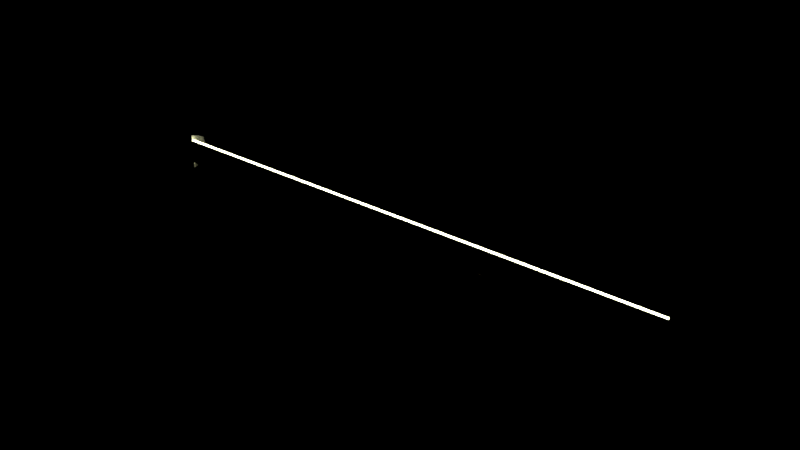 # Source: neon_tube_lamp.blend  (saved by Blender 2.79.0; exported with 4.5.12 LTS)
import bpy
from mathutils import Matrix  # noqa: F401  (used for matrix-valued properties, if any)

bpy.ops.wm.read_factory_settings(use_empty=True)
scene = bpy.context.scene
scene.name = 'Scene'

# ---- collections
col_collection_1 = bpy.data.collections.new('Collection 1'); scene.collection.children.link(col_collection_1)

# ---- images (referenced by path relative to the original .blend; pixels are not part of the script)
import os
ASSET_DIR = os.environ.get("B2B_ASSET_DIR", "")  # directory of the original .blend (textures are referenced by path, not embedded)
HERE = os.path.dirname(os.path.abspath(__file__))  # packed textures are extracted next to this script under _unpacked/

def load_image(name, relpath, width, height, colorspace="sRGB"):
    """Load a texture the original file referenced (path relative to the .blend, or extracted next to this script)."""
    p = next((c for c in (os.path.join(HERE, relpath), os.path.join(ASSET_DIR, relpath)) if relpath and os.path.exists(c)), "")
    if p:
        img = bpy.data.images.load(p, check_existing=True)
        img.name = name
    else:  # same state as the original file: an image datablock whose file is absent (Cycles renders it pink)
        img = bpy.data.images.new(name, width, height)
        img.source = "FILE"
        img.filepath = "//" + (relpath or name)
    img.colorspace_settings.name = colorspace
    return img
img_neon_tube_lamp___gloss_png = load_image('neon tube lamp - gloss.png', 'textures/neon tube lamp - gloss.png', 1024, 1024, 'sRGB')

# ---- materials (node trees are filled in below, after node groups)
mat_neon_light = bpy.data.materials.new('neon light')
mat_neon_light.alpha_threshold = 0.0
mat_neon_light.preview_render_type = 'SHADERBALL'
mat_neon_light.roughness = 0.5
mat_stainless_steel___dark = bpy.data.materials.new('Stainless Steel - dark')
mat_stainless_steel___dark.alpha_threshold = 0.0
mat_stainless_steel___dark.diffuse_color = (0.3813, 0.3813, 0.3813, 1.0)
mat_stainless_steel___dark.roughness = 0.5
mat_stainless_steel___dark.line_color = (0.0, 0.0, 0.0, 1.0)

# ---- material node trees
mat_neon_light.use_nodes = True; mat_neon_light.node_tree.nodes.clear()
_N = mat_neon_light.node_tree.nodes; _L = mat_neon_light.node_tree.links
n0 = _N.new('ShaderNodeOutputMaterial'); n0.name = 'Material Output'; n0.location = (324, 303)
n1 = _N.new('ShaderNodeBsdfAnisotropic'); n1.name = 'Glossy BSDF'; n1.location = (-421, 115)
n1.distribution = 'GGX'
n2 = _N.new('ShaderNodeMixShader'); n2.name = 'Mix Shader.001'; n2.location = (-157, 203)
n2.inputs[0].default_value = 0.75
n3 = _N.new('ShaderNodeEmission'); n3.name = 'Emission'; n3.location = (-417, 245)
n3.inputs[1].default_value = 150.0
n4 = _N.new('ShaderNodeRGB'); n4.name = 'RGB'; n4.location = (-707, 252)
n4.outputs[0].default_value = (0.75, 0.75, 0.4225, 1.0)
n5 = _N.new('ShaderNodeMixShader'); n5.name = 'Mix Shader.002'; n5.location = (74, 288)
n6 = _N.new('ShaderNodeBsdfDiffuse'); n6.name = 'Diffuse BSDF'; n6.location = (-422, 429)
n7 = _N.new('ShaderNodeTexImage'); n7.name = 'Image Texture'; n7.location = (166, 108)
n7.width = 359
n7.image = img_neon_tube_lamp___gloss_png
_L.new(n3.outputs[0], n2.inputs[1])
_L.new(n1.outputs[0], n2.inputs[2])
_L.new(n2.outputs[0], n5.inputs[2])
_L.new(n5.outputs[0], n0.inputs[0])
_L.new(n4.outputs[0], n6.inputs[0])
_L.new(n4.outputs[0], n3.inputs[0])
_L.new(n4.outputs[0], n1.inputs[0])
_L.new(n6.outputs[0], n5.inputs[1])
n0.is_active_output = True
mat_stainless_steel___dark.use_nodes = True; mat_stainless_steel___dark.node_tree.nodes.clear()
_N = mat_stainless_steel___dark.node_tree.nodes; _L = mat_stainless_steel___dark.node_tree.links
n0 = _N.new('ShaderNodeRGBToBW'); n0.name = 'RGB to BW'; n0.location = (-33, 237)
n0.width = 93
n1 = _N.new('ShaderNodeMix'); n1.name = 'Mix'; n1.location = (97, 337)
n1.width = 100
n1.data_type = 'RGBA'
n1.inputs[6].default_value = (0.03958, 0.03958, 0.03958, 1.0)
n1.inputs[7].default_value = (0.3824, 0.3824, 0.3824, 1.0)
n2 = _N.new('ShaderNodeTexNoise'); n2.name = 'Noise Texture'; n2.location = (-214, 275)
n2.width = 150
n2.inputs[2].default_value = 30.0
n2.inputs[8].default_value = 2.5
n3 = _N.new('ShaderNodeBsdfAnisotropic'); n3.name = 'Glossy BSDF'; n3.location = (235, 379)
n3.width = 168
n3.distribution = 'GGX'
n3.inputs[1].default_value = 0.3873
n4 = _N.new('ShaderNodeBsdfAnisotropic'); n4.name = 'Glossy BSDF.001'; n4.location = (235, 218)
n4.width = 179
n4.distribution = 'GGX'
n4.inputs[1].default_value = 0.3317
n5 = _N.new('ShaderNodeMixShader'); n5.name = 'Mix Shader'; n5.location = (455, 336)
n5.width = 150
n5.inputs[0].default_value = 0.1
n6 = _N.new('ShaderNodeOutputMaterial'); n6.name = 'Material Output'; n6.location = (638, 330)
n6.width = 153
n7 = _N.new('ShaderNodeMapping'); n7.name = 'Mapping'; n7.location = (-479, 283)
n7.vector_type = 'TEXTURE'
n7.inputs[3].default_value = (1.0, 20.0, 1.0)
n8 = _N.new('ShaderNodeTexCoord'); n8.name = 'Texture Coordinate'; n8.location = (-681, 247)
n8.width = 150
n9 = _N.new('ShaderNodeTexImage'); n9.name = 'Image Texture'; n9.location = (263, 47)
n9.width = 371
n9.image = img_neon_tube_lamp___gloss_png
_L.new(n3.outputs[0], n5.inputs[1])
_L.new(n5.outputs[0], n6.inputs[0])
_L.new(n4.outputs[0], n5.inputs[2])
_L.new(n7.outputs[0], n2.inputs[0])
_L.new(n8.outputs[0], n7.inputs[0])
_L.new(n1.outputs[2], n3.inputs[0])
_L.new(n2.outputs[1], n0.inputs[0])
_L.new(n0.outputs[0], n1.inputs[0])
n6.is_active_output = True

# ---- world
world_world = bpy.data.worlds.new('World'); scene.world = world_world
world_world.color = (0.0, 0.0, 0.0)
world_world.use_sun_shadow = False
world_world.sun_shadow_jitter_overblur = 0.0
world_world.cycles.sampling_method = 'MANUAL'

# ---- meshes
me_cylinder_001 = bpy.data.meshes.new('Cylinder.001')
me_cylinder_001.from_pydata([(-0.25, 0.01, 1.093e-08), (-0.25, 0.007071, -0.007071), (-0.25, -4.371e-10, -0.01), (0.25, -4.371e-10, -0.01), (0.25, 0.007071, -0.007071), (0.25, 1.192e-10, 0.01), (0.25, 0.01, -1.093e-08), (-0.25, 1.192e-10, 0.01), (-0.25, 0.007071, 0.007071), (0.25, 0.007071, 0.007071), (-0.22, 0.01, 3.643e-09), (0.22, 0.01, -3.308e-09), (0.22, 0.007071, -0.007071), (-0.22, 0.007071, -0.007071), (0.22, -4.371e-10, -0.01), (-0.22, -4.371e-10, -0.01), (0.22, 1.192e-10, 0.01), (-0.22, 1.192e-10, 0.01), (0.22, 0.007071, 0.007071), (-0.22, 0.007071, 0.007071), (0.25, 0.0, -1.071e-08), (-0.25, 0.0, 1.108e-08), (0.22, 1.192e-10, 0.0), (-0.22, 1.192e-10, 0.0), (-0.25, 0.015, 1.613e-08), (-0.25, 0.01207, -0.01042), (-0.22, 0.01207, -0.01042), (-0.25, 0.0, -0.01473), (-0.22, 0.0, -0.01473), (0.25, 0.01207, -0.01042), (0.25, 0.015, -1.607e-08), (-0.22, 4.657e-10, 0.01473), (-0.25, 4.657e-10, 0.01473), (-0.25, 0.01207, 0.01042), (-0.22, 0.01207, 0.01042), (-0.22, 0.015, 5.398e-09), (0.25, 0.0, -0.01473), (0.22, 0.0, -0.01473), (0.25, 0.01207, 0.01042), (0.22, 0.01207, 0.01042), (0.22, 0.015, -4.842e-09), (0.22, 4.657e-10, 0.01473), (0.22, 0.01207, -0.01042), (0.25, 4.657e-10, 0.01473), (0.2192, 0.01, -3.271e-09), (0.2192, 0.007071, -0.007071), (0.2192, -4.371e-10, -0.008292), (0.2192, 1.192e-10, 0.008292), (0.2192, 0.007071, 0.007071), (0.2192, 1.192e-10, 0.0), (0.2205, -4.371e-10, -0.01), (0.2205, 1.174e-10, -1.687e-10), (0.2205, 1.192e-10, 0.01), (0.2205, 0.0, -0.01473), (0.2205, 0.01207, 0.01042), (0.2205, 0.015, -5.019e-09), (0.2205, 0.01207, -0.01042), (0.2205, 4.657e-10, 0.01473), (0.2493, 0.015, -1.581e-08), (0.2493, -4.371e-10, -0.01), (0.2493, 2.725e-12, -1.047e-08), (0.2493, 1.192e-10, 0.01), (0.2493, 0.0, -0.01473), (0.2493, 0.01207, 0.01042), (0.2493, 0.01207, -0.01042), (0.2493, 4.657e-10, 0.01473), (-0.2196, 0.007071, -0.007071), (-0.2196, -4.371e-10, -0.008292), (-0.2196, 1.192e-10, 0.008292), (-0.2196, 0.007071, 0.007071), (-0.2196, 1.192e-10, 0.0), (-0.2196, 0.01, 3.5e-09), (-0.2204, -4.371e-10, -0.01), (-0.2204, 1.192e-10, 0.01), (-0.2204, 1.175e-10, 1.59e-10), (-0.2204, 0.01207, -0.01042), (-0.2204, 0.0, -0.01473), (-0.2204, 4.657e-10, 0.01473), (-0.2204, 0.01207, 0.01042), (-0.2204, 0.015, 5.552e-09), (-0.2496, -4.371e-10, -0.01), (-0.2496, 1.192e-10, 0.01), (-0.2496, 0.01207, -0.01042), (-0.2496, 0.0, -0.01473), (-0.2496, 4.657e-10, 0.01473), (-0.2496, 0.01207, 0.01042), (-0.2496, 1.643e-12, 1.093e-08), (-0.2496, 0.015, 1.598e-08), (-0.25, 0.0001946, 0.009919), (-0.22, 0.0001946, 0.009919), (0.22, 0.0001946, 0.009919), (0.25, 0.0001946, 0.009919), (-0.25, 0.0003322, 0.01461), (-0.22, 0.0003322, 0.01461), (0.22, 0.0003322, 0.01461), (0.25, 0.0003322, 0.01461), (0.2192, 0.0001946, 0.009919), (0.2205, 0.0003322, 0.01461), (0.2493, 0.0003322, 0.01461), (-0.2196, 0.0001946, 0.009919), (-0.2204, 0.0003322, 0.01461), (-0.2496, 0.0003322, 0.01461), (-0.25, 0.0003657, -0.009848), (-0.22, 0.0003657, -0.009848), (0.22, 0.0003657, -0.009849), (0.25, 0.0003657, -0.009849), (-0.25, 0.0006244, -0.01451), (-0.22, 0.0006244, -0.01451), (0.22, 0.0006244, -0.01451), (0.25, 0.0006244, -0.01451), (0.2192, 0.0003657, -0.009849), (0.2205, 0.0006244, -0.01451), (0.2493, 0.0006244, -0.01451), (-0.2196, 0.0003657, -0.009848), (-0.2204, 0.0006244, -0.01451), (-0.2496, 0.0006244, -0.01451)], [], [(11, 18, 39, 40), (80, 2, 27, 83), (19, 10, 35, 34), (102, 1, 25, 106), (12, 11, 40, 42), (48, 18, 11, 44), (61, 5, 43, 65), (96, 90, 18, 48), (9, 6, 30, 38), (110, 104, 14, 46), (10, 13, 26, 35), (44, 11, 12, 45), (9, 91, 5, 20), (4, 6, 20), (3, 105, 4, 20), (9, 20, 6), (0, 1, 21), (7, 88, 8, 21), (8, 0, 21), (1, 102, 2, 21), (47, 49, 22, 16), (46, 14, 22, 49), (81, 7, 21, 86), (80, 86, 21, 2), (61, 60, 20, 5), (59, 3, 20, 60), (58, 30, 29, 64), (112, 109, 36, 62), (98, 95, 38, 63), (63, 38, 30, 58), (78, 34, 35, 79), (100, 93, 34, 78), (114, 107, 28, 76), (79, 35, 26, 75), (6, 4, 29, 30), (89, 19, 34, 93), (50, 14, 37, 53), (73, 17, 31, 77), (90, 16, 41, 94), (105, 3, 36, 109), (88, 7, 32, 92), (103, 15, 28, 107), (91, 9, 38, 95), (104, 12, 42, 108), (1, 0, 24, 25), (0, 8, 33, 24), (67, 46, 49, 70), (68, 70, 49, 47), (71, 44, 45, 66), (113, 110, 46, 67), (99, 96, 48, 69), (69, 48, 44, 71), (59, 50, 53, 62), (39, 54, 55, 40), (94, 97, 54, 39), (108, 111, 53, 37), (40, 55, 56, 42), (14, 50, 51, 22), (16, 22, 51, 52), (16, 52, 57, 41), (3, 59, 62, 36), (54, 63, 58, 55), (97, 98, 63, 54), (111, 112, 62, 53), (55, 58, 64, 56), (50, 59, 60, 51), (52, 51, 60, 61), (52, 61, 65, 57), (19, 69, 71, 10), (89, 99, 69, 19), (103, 113, 67, 15), (10, 71, 66, 13), (17, 23, 70, 68), (15, 67, 70, 23), (81, 73, 77, 84), (87, 79, 75, 82), (115, 114, 76, 83), (101, 100, 78, 85), (85, 78, 79, 87), (15, 23, 74, 72), (17, 73, 74, 23), (15, 72, 76, 28), (33, 85, 87, 24), (92, 101, 85, 33), (106, 115, 83, 27), (24, 87, 82, 25), (7, 81, 84, 32), (72, 74, 86, 80), (73, 81, 86, 74), (72, 80, 83, 76), (32, 84, 101, 92), (84, 77, 100, 101), (17, 68, 99, 89), (57, 65, 98, 97), (41, 57, 97, 94), (68, 47, 96, 99), (5, 91, 95, 43), (8, 88, 92, 33), (18, 90, 94, 39), (17, 89, 93, 31), (77, 31, 93, 100), (65, 43, 95, 98), (47, 16, 90, 96), (25, 82, 115, 106), (82, 75, 114, 115), (13, 66, 113, 103), (56, 64, 112, 111), (42, 56, 111, 108), (66, 45, 110, 113), (14, 104, 108, 37), (13, 103, 107, 26), (4, 105, 109, 29), (75, 26, 107, 114), (64, 29, 109, 112), (45, 12, 104, 110), (2, 102, 106, 27)])
me_cylinder_001.polygons.foreach_set('material_index', [1, 1, 1, 1, 1, 0, 1, 0, 1, 0, 1, 0, 1, 1, 1, 1, 1, 1, 1, 1, 1, 1, 1, 1, 1, 1, 1, 1, 1, 1, 1, 1, 1, 1, 1, 1, 1, 1, 1, 1, 1, 1, 1, 1, 1, 1, 1, 1, 0, 0, 0, 0, 1, 1, 1, 1, 1, 1, 1, 1, 1, 1, 1, 1, 1, 1, 1, 1, 0, 0, 0, 0, 1, 1, 1, 1, 1, 1, 1, 1, 1, 1, 1, 1, 1, 1, 1, 1, 1, 1, 1, 1, 0, 1, 1, 0, 1, 1, 1, 1, 1, 1, 0, 1, 1, 0, 1, 1, 0, 1, 1, 1, 1, 1, 0, 1])
_uv = me_cylinder_001.uv_layers.new(name='UVMap')
_uv.uv.foreach_set('vector', [0.3691, 0.3236, 0.3745, 0.3367, 0.3652, 0.3429, 0.3598, 0.3236, 0.0458, 0.9622, 0.0458, 0.963, 0.03704, 0.963, 0.03704, 0.9622, 0.3745, 0.4391, 0.3691, 0.4522, 0.3598, 0.4522, 0.3652, 0.4329, 0.4888, 0.434, 0.4764, 0.4391, 0.4671, 0.4329, 0.4883, 0.4254, 0.3745, 0.3105, 0.3691, 0.3236, 0.3598, 0.3236, 0.3652, 0.3043, 0.1657, 0.03846, 0.1657, 0.03704, 0.1783, 0.03704, 0.1783, 0.03846, 0.08284, 0.03831, 0.08284, 0.03704, 0.0916, 0.03704, 0.0916, 0.03831, 0.2857, 0.8504, 0.2857, 0.8519, 0.272, 0.8519, 0.272, 0.8504, 0.4764, 0.3105, 0.4709, 0.3236, 0.4617, 0.3236, 0.4671, 0.3043, 0.04609, 0.09401, 0.04609, 0.09259, 0.0458, 0.09259, 0.04896, 0.09402, 0.3691, 0.4522, 0.3745, 0.4653, 0.3652, 0.4715, 0.3598, 0.4522, 0.1783, 0.03846, 0.1783, 0.03704, 0.1918, 0.03704, 0.1918, 0.03846, 0.4764, 0.3105, 0.4891, 0.3052, 0.4895, 0.3051, 0.4895, 0.3236, 0.4764, 0.3367, 0.4709, 0.3236, 0.4895, 0.3236, 0.4895, 0.3421, 0.4888, 0.3418, 0.4764, 0.3367, 0.4895, 0.3236, 0.4764, 0.3105, 0.4895, 0.3236, 0.4709, 0.3236, 0.4709, 0.4522, 0.4764, 0.4391, 0.4895, 0.4522, 0.4895, 0.4707, 0.4891, 0.4706, 0.4764, 0.4653, 0.4895, 0.4522, 0.4764, 0.4653, 0.4709, 0.4522, 0.4895, 0.4522, 0.4764, 0.4391, 0.4888, 0.434, 0.4895, 0.4337, 0.4895, 0.4522, 0.07967, 0.09402, 0.06432, 0.09402, 0.06432, 0.09259, 0.08284, 0.0926, 0.04896, 0.09402, 0.0458, 0.09259, 0.06432, 0.09259, 0.06432, 0.09402, 0.08284, 0.9622, 0.08284, 0.963, 0.06432, 0.963, 0.06432, 0.9622, 0.0458, 0.9622, 0.06432, 0.9622, 0.06432, 0.963, 0.0458, 0.963, 0.08284, 0.03831, 0.06432, 0.03831, 0.06432, 0.03704, 0.08284, 0.03704, 0.0458, 0.03831, 0.0458, 0.03704, 0.06432, 0.03704, 0.06432, 0.03831, 0.3786, 0.1679, 0.3786, 0.1667, 0.3983, 0.1667, 0.3983, 0.1679, 0.4075, 0.1679, 0.4075, 0.1667, 0.408, 0.1667, 0.408, 0.1679, 0.4828, 0.1679, 0.4828, 0.1667, 0.5058, 0.1667, 0.5058, 0.1679, 0.3598, 0.1679, 0.3598, 0.1667, 0.3786, 0.1667, 0.3786, 0.1679, 0.3598, 0.03783, 0.3598, 0.03704, 0.3786, 0.03704, 0.3786, 0.03783, 0.4828, 0.03783, 0.4828, 0.03704, 0.5058, 0.03704, 0.5058, 0.03783, 0.4075, 0.03783, 0.4075, 0.03704, 0.408, 0.03704, 0.408, 0.03783, 0.3786, 0.03783, 0.3786, 0.03704, 0.3983, 0.03704, 0.3983, 0.03783, 0.4709, 0.3236, 0.4764, 0.3367, 0.4671, 0.3429, 0.4617, 0.3236, 0.3872, 0.4339, 0.3745, 0.4391, 0.3652, 0.4329, 0.387, 0.4252, 0.0458, 0.09172, 0.0458, 0.09259, 0.03704, 0.09259, 0.03704, 0.09172, 0.08284, 0.9082, 0.08284, 0.9074, 0.0916, 0.9074, 0.0916, 0.9082, 0.3872, 0.342, 0.3876, 0.3421, 0.3876, 0.3509, 0.387, 0.3506, 0.4888, 0.3418, 0.4895, 0.3421, 0.4895, 0.3509, 0.4883, 0.3504, 0.4891, 0.4706, 0.4895, 0.4707, 0.4895, 0.4795, 0.4888, 0.4793, 0.3869, 0.4705, 0.3876, 0.4707, 0.3876, 0.4795, 0.3864, 0.4791, 0.4891, 0.3052, 0.4764, 0.3105, 0.4671, 0.3043, 0.4888, 0.2965, 0.3869, 0.3053, 0.3745, 0.3105, 0.3652, 0.3043, 0.3864, 0.2967, 0.4764, 0.4391, 0.4709, 0.4522, 0.4617, 0.4522, 0.4671, 0.4329, 0.4709, 0.4522, 0.4764, 0.4653, 0.4671, 0.4715, 0.4617, 0.4522, 0.04896, 0.9066, 0.04896, 0.09402, 0.06432, 0.09402, 0.06432, 0.9066, 0.07967, 0.9066, 0.06432, 0.9066, 0.06432, 0.09402, 0.07967, 0.09402, 0.1783, 0.8511, 0.1783, 0.03846, 0.1918, 0.03846, 0.1918, 0.8511, 0.04609, 0.9066, 0.04609, 0.09401, 0.04896, 0.09402, 0.04896, 0.9066, 0.2857, 0.03783, 0.2857, 0.8504, 0.272, 0.8504, 0.272, 0.03783, 0.1657, 0.8511, 0.1657, 0.03846, 0.1783, 0.03846, 0.1783, 0.8511, 0.0458, 0.03831, 0.0458, 0.09172, 0.03704, 0.09172, 0.03704, 0.03831, 0.3598, 0.2222, 0.3598, 0.2213, 0.3786, 0.2213, 0.3786, 0.2222, 0.4828, 0.2222, 0.4828, 0.2213, 0.5058, 0.2213, 0.5058, 0.2222, 0.4075, 0.2222, 0.4075, 0.2213, 0.408, 0.2213, 0.408, 0.2222, 0.3786, 0.2222, 0.3786, 0.2213, 0.3983, 0.2213, 0.3983, 0.2222, 0.0458, 0.09259, 0.0458, 0.09172, 0.06432, 0.09172, 0.06432, 0.09259, 0.08284, 0.0926, 0.06432, 0.09259, 0.06432, 0.09172, 0.08284, 0.09172, 0.08284, 0.0926, 0.08284, 0.09172, 0.0916, 0.09172, 0.0916, 0.0926, 0.0458, 0.03704, 0.0458, 0.03831, 0.03704, 0.03831, 0.03704, 0.03704, 0.3598, 0.2213, 0.3598, 0.1679, 0.3786, 0.1679, 0.3786, 0.2213, 0.4828, 0.2213, 0.4828, 0.1679, 0.5058, 0.1679, 0.5058, 0.2213, 0.4075, 0.2213, 0.4075, 0.1679, 0.408, 0.1679, 0.408, 0.2213, 0.3786, 0.2213, 0.3786, 0.1679, 0.3983, 0.1679, 0.3983, 0.2213, 0.0458, 0.09172, 0.0458, 0.03831, 0.06432, 0.03831, 0.06432, 0.09172, 0.08284, 0.09172, 0.06432, 0.09172, 0.06432, 0.03831, 0.08284, 0.03831, 0.08284, 0.09172, 0.08284, 0.03831, 0.0916, 0.03831, 0.0916, 0.09172, 0.1657, 0.8519, 0.1657, 0.8511, 0.1783, 0.8511, 0.1783, 0.8519, 0.2857, 0.03704, 0.2857, 0.03783, 0.272, 0.03783, 0.272, 0.03704, 0.3869, 0.4705, 0.3869, 0.4705, 0.3876, 0.4676, 0.3876, 0.4707, 0.1783, 0.8519, 0.1783, 0.8511, 0.1918, 0.8511, 0.1918, 0.8519, 0.08284, 0.9074, 0.06432, 0.9074, 0.06432, 0.9066, 0.07967, 0.9066, 0.0458, 0.9074, 0.04896, 0.9066, 0.06432, 0.9066, 0.06432, 0.9074, 0.08284, 0.9622, 0.08284, 0.9082, 0.0916, 0.9082, 0.0916, 0.9622, 0.3786, 0.09183, 0.3786, 0.03783, 0.3983, 0.03783, 0.3983, 0.09183, 0.4075, 0.09183, 0.4075, 0.03783, 0.408, 0.03783, 0.408, 0.09183, 0.4828, 0.09183, 0.4828, 0.03783, 0.5058, 0.03783, 0.5058, 0.09183, 0.3598, 0.09183, 0.3598, 0.03783, 0.3786, 0.03783, 0.3786, 0.09183, 0.0458, 0.9074, 0.06432, 0.9074, 0.06432, 0.9082, 0.0458, 0.9082, 0.08284, 0.9074, 0.08284, 0.9082, 0.06432, 0.9082, 0.06432, 0.9074, 0.0458, 0.9074, 0.0458, 0.9082, 0.03704, 0.9082, 0.03704, 0.9074, 0.3598, 0.09259, 0.3598, 0.09183, 0.3786, 0.09183, 0.3786, 0.09259, 0.4828, 0.09259, 0.4828, 0.09183, 0.5058, 0.09183, 0.5058, 0.09259, 0.4075, 0.09259, 0.4075, 0.09183, 0.408, 0.09183, 0.408, 0.09259, 0.3786, 0.09259, 0.3786, 0.09183, 0.3983, 0.09183, 0.3983, 0.09259, 0.08284, 0.963, 0.08284, 0.9622, 0.0916, 0.9622, 0.0916, 0.963, 0.0458, 0.9082, 0.06432, 0.9082, 0.06432, 0.9622, 0.0458, 0.9622, 0.08284, 0.9082, 0.08284, 0.9622, 0.06432, 0.9622, 0.06432, 0.9082, 0.0458, 0.9082, 0.0458, 0.9622, 0.03704, 0.9622, 0.03704, 0.9082, 0.4821, 0.09259, 0.4821, 0.09183, 0.4828, 0.09183, 0.4828, 0.09259, 0.4821, 0.09183, 0.4821, 0.03783, 0.4828, 0.03783, 0.4828, 0.09183, 0.08284, 0.9074, 0.07967, 0.9066, 0.08269, 0.9066, 0.08269, 0.9074, 0.4821, 0.2213, 0.4821, 0.1679, 0.4828, 0.1679, 0.4828, 0.2213, 0.4821, 0.2222, 0.4821, 0.2213, 0.4828, 0.2213, 0.4828, 0.2222, 0.07967, 0.9066, 0.07967, 0.09402, 0.08269, 0.09402, 0.08269, 0.9066, 0.4895, 0.3051, 0.4891, 0.3052, 0.4888, 0.2965, 0.4895, 0.2963, 0.4764, 0.4653, 0.4891, 0.4706, 0.4888, 0.4793, 0.4671, 0.4715, 0.3745, 0.3367, 0.3872, 0.342, 0.387, 0.3506, 0.3652, 0.3429, 0.3876, 0.4337, 0.3872, 0.4339, 0.387, 0.4252, 0.3876, 0.4249, 0.4821, 0.03783, 0.4821, 0.03704, 0.4828, 0.03704, 0.4828, 0.03783, 0.4821, 0.1679, 0.4821, 0.1667, 0.4828, 0.1667, 0.4828, 0.1679, 0.07967, 0.09402, 0.08284, 0.0926, 0.08269, 0.09259, 0.08269, 0.09402, 0.3983, 0.09259, 0.3983, 0.09183, 0.4075, 0.09183, 0.4075, 0.09259, 0.3983, 0.09183, 0.3983, 0.03783, 0.4075, 0.03783, 0.4075, 0.09183, 0.1918, 0.8519, 0.1918, 0.8511, 0.1979, 0.8511, 0.1979, 0.8519, 0.3983, 0.2213, 0.3983, 0.1679, 0.4075, 0.1679, 0.4075, 0.2213, 0.3983, 0.2222, 0.3983, 0.2213, 0.4075, 0.2213, 0.4075, 0.2222, 0.1918, 0.8511, 0.1918, 0.03846, 0.1979, 0.03846, 0.1979, 0.8511, 0.3876, 0.3051, 0.3869, 0.3053, 0.3864, 0.2967, 0.3876, 0.2963, 0.3745, 0.4653, 0.3869, 0.4705, 0.3864, 0.4791, 0.3652, 0.4715, 0.4764, 0.3367, 0.4888, 0.3418, 0.4883, 0.3504, 0.4671, 0.3429, 0.3983, 0.03783, 0.3983, 0.03704, 0.4075, 0.03704, 0.4075, 0.03783, 0.3983, 0.1679, 0.3983, 0.1667, 0.4075, 0.1667, 0.4075, 0.1679, 0.1918, 0.03846, 0.1918, 0.03704, 0.1979, 0.03704, 0.1979, 0.03846, 0.4895, 0.4337, 0.4888, 0.434, 0.4883, 0.4254, 0.4895, 0.4249])
me_cylinder_001.materials.append(None)
me_cylinder_001.materials.append(None)
me_cylinder_001.use_remesh_preserve_volume = False
me_cylinder_001.use_remesh_preserve_attributes = False
me_cylinder_001.use_mirror_vertex_groups = False
me_cylinder_001.update()
me_cylinder = bpy.data.meshes.new('Cylinder')
me_cylinder.from_pydata([(-0.25, 0.01, 1.093e-08), (-0.25, 0.007071, -0.007071), (-0.25, -4.371e-10, -0.01), (0.25, -4.371e-10, -0.01), (0.25, 0.007071, -0.007071), (0.25, 1.192e-10, 0.01), (0.25, 0.01, -1.093e-08), (-0.25, 1.192e-10, 0.01), (-0.25, 0.007071, 0.007071), (0.25, 0.007071, 0.007071), (-0.22, 0.01, 3.643e-09), (0.22, 0.01, -3.308e-09), (0.22, 0.007071, -0.007071), (-0.22, 0.007071, -0.007071), (0.22, -4.371e-10, -0.01), (-0.22, -4.371e-10, -0.01), (0.22, 1.192e-10, 0.01), (-0.22, 1.192e-10, 0.01), (0.22, 0.007071, 0.007071), (-0.22, 0.007071, 0.007071), (0.25, 0.0, -1.071e-08), (-0.25, 0.0, 1.108e-08), (0.22, 1.192e-10, 0.0), (-0.22, 1.192e-10, 0.0), (-0.25, 0.015, 1.613e-08), (-0.25, 0.01207, -0.01042), (-0.22, 0.01207, -0.01042), (-0.25, 0.0, -0.01473), (-0.22, 0.0, -0.01473), (0.25, 0.01207, -0.01042), (0.25, 0.015, -1.607e-08), (-0.22, 4.657e-10, 0.01473), (-0.25, 4.657e-10, 0.01473), (-0.25, 0.01207, 0.01042), (-0.22, 0.01207, 0.01042), (-0.22, 0.015, 5.398e-09), (0.25, 0.0, -0.01473), (0.22, 0.0, -0.01473), (0.25, 0.01207, 0.01042), (0.22, 0.01207, 0.01042), (0.22, 0.015, -4.842e-09), (0.22, 4.657e-10, 0.01473), (0.22, 0.01207, -0.01042), (0.25, 4.657e-10, 0.01473)], [], [(11, 18, 39, 40), (15, 2, 27, 28), (19, 10, 35, 34), (2, 1, 25, 27), (12, 11, 40, 42), (19, 18, 11, 10), (16, 5, 43, 41), (17, 16, 18, 19), (9, 6, 30, 38), (13, 12, 14, 15), (10, 13, 26, 35), (10, 11, 12, 13), (9, 5, 20), (4, 6, 20), (3, 4, 20), (9, 20, 6), (0, 1, 21), (7, 8, 21), (8, 0, 21), (1, 2, 21), (17, 23, 22, 16), (15, 14, 22, 23), (17, 7, 21, 23), (15, 23, 21, 2), (16, 22, 20, 5), (14, 3, 20, 22), (40, 30, 29, 42), (42, 29, 36, 37), (41, 43, 38, 39), (39, 38, 30, 40), (33, 34, 35, 24), (32, 31, 34, 33), (25, 26, 28, 27), (24, 35, 26, 25), (6, 4, 29, 30), (17, 19, 34, 31), (3, 14, 37, 36), (7, 17, 31, 32), (18, 16, 41, 39), (4, 3, 36, 29), (8, 7, 32, 33), (13, 15, 28, 26), (5, 9, 38, 43), (14, 12, 42, 37), (1, 0, 24, 25), (0, 8, 33, 24)])
me_cylinder.polygons.foreach_set('material_index', [1, 1, 1, 1, 1, 0, 1, 0, 1, 0, 1, 0, 1, 1, 1, 1, 1, 1, 1, 1, 1, 1, 1, 1, 1, 1, 1, 1, 1, 1, 1, 1, 1, 1, 1, 1, 1, 1, 1, 1, 1, 1, 1, 1, 1, 1])
_uv = me_cylinder.uv_layers.new(name='UVMap')
_uv.uv.foreach_set('vector', [0.3698, 0.4522, 0.3752, 0.4653, 0.366, 0.4715, 0.3605, 0.4522, 0.08284, 0.09259, 0.08284, 0.03704, 0.0916, 0.03704, 0.0916, 0.09259, 0.3752, 0.3105, 0.3698, 0.3236, 0.3605, 0.3236, 0.366, 0.3043, 0.4902, 0.3051, 0.4771, 0.3105, 0.4678, 0.3043, 0.4902, 0.2963, 0.3752, 0.4391, 0.3698, 0.4522, 0.3605, 0.4522, 0.366, 0.4329, 0.1657, 0.8519, 0.1657, 0.03704, 0.1783, 0.03704, 0.1783, 0.8519, 0.0458, 0.9074, 0.0458, 0.963, 0.03704, 0.963, 0.03704, 0.9074, 0.2723, 0.8519, 0.2723, 0.03704, 0.2865, 0.03704, 0.2865, 0.8519, 0.4771, 0.4391, 0.4717, 0.4522, 0.4624, 0.4522, 0.4678, 0.4329, 0.1918, 0.8519, 0.1918, 0.03704, 0.1982, 0.03704, 0.1982, 0.8519, 0.3698, 0.3236, 0.3752, 0.3367, 0.366, 0.3429, 0.3605, 0.3236, 0.1783, 0.8519, 0.1783, 0.03704, 0.1918, 0.03704, 0.1918, 0.8519, 0.4771, 0.4391, 0.4902, 0.4337, 0.4902, 0.4522, 0.4771, 0.4653, 0.4717, 0.4522, 0.4902, 0.4522, 0.4902, 0.4707, 0.4771, 0.4653, 0.4902, 0.4522, 0.4771, 0.4391, 0.4902, 0.4522, 0.4717, 0.4522, 0.4717, 0.3236, 0.4771, 0.3105, 0.4902, 0.3236, 0.4902, 0.3421, 0.4771, 0.3367, 0.4902, 0.3236, 0.4771, 0.3367, 0.4717, 0.3236, 0.4902, 0.3236, 0.4771, 0.3105, 0.4902, 0.3051, 0.4902, 0.3236, 0.0458, 0.09259, 0.06432, 0.09259, 0.06432, 0.9074, 0.0458, 0.9074, 0.08284, 0.09259, 0.08284, 0.9074, 0.06432, 0.9074, 0.06432, 0.09259, 0.0458, 0.09259, 0.0458, 0.03704, 0.06432, 0.03704, 0.06432, 0.09259, 0.08284, 0.09259, 0.06432, 0.09259, 0.06432, 0.03704, 0.08284, 0.03704, 0.0458, 0.9074, 0.06432, 0.9074, 0.06432, 0.963, 0.0458, 0.963, 0.08284, 0.9074, 0.08284, 0.963, 0.06432, 0.963, 0.06432, 0.9074, 0.3793, 0.2222, 0.3793, 0.1667, 0.399, 0.1667, 0.399, 0.2222, 0.399, 0.2222, 0.399, 0.1667, 0.4088, 0.1667, 0.4088, 0.2222, 0.4828, 0.2222, 0.4828, 0.1667, 0.5066, 0.1667, 0.5066, 0.2222, 0.3605, 0.2222, 0.3605, 0.1667, 0.3793, 0.1667, 0.3793, 0.2222, 0.3605, 0.09259, 0.3605, 0.03704, 0.3793, 0.03704, 0.3793, 0.09259, 0.4828, 0.09259, 0.4828, 0.03704, 0.5066, 0.03704, 0.5066, 0.09259, 0.399, 0.09259, 0.399, 0.03704, 0.4088, 0.03704, 0.4088, 0.09259, 0.3793, 0.09259, 0.3793, 0.03704, 0.399, 0.03704, 0.399, 0.09259, 0.4717, 0.4522, 0.4771, 0.4653, 0.4678, 0.4715, 0.4624, 0.4522, 0.3883, 0.3051, 0.3752, 0.3105, 0.366, 0.3043, 0.3883, 0.2963, 0.08284, 0.963, 0.08284, 0.9074, 0.0916, 0.9074, 0.0916, 0.963, 0.0458, 0.03704, 0.0458, 0.09259, 0.03704, 0.09259, 0.03704, 0.03704, 0.3752, 0.4653, 0.3883, 0.4707, 0.3883, 0.4795, 0.366, 0.4715, 0.4771, 0.4653, 0.4902, 0.4707, 0.4902, 0.4795, 0.4678, 0.4715, 0.4771, 0.3367, 0.4902, 0.3421, 0.4902, 0.3509, 0.4678, 0.3429, 0.3752, 0.3367, 0.3883, 0.3421, 0.3883, 0.3509, 0.366, 0.3429, 0.4902, 0.4337, 0.4771, 0.4391, 0.4678, 0.4329, 0.4902, 0.4249, 0.3883, 0.4337, 0.3752, 0.4391, 0.366, 0.4329, 0.3883, 0.4249, 0.4771, 0.3105, 0.4717, 0.3236, 0.4624, 0.3236, 0.4678, 0.3043, 0.4717, 0.3236, 0.4771, 0.3367, 0.4678, 0.3429, 0.4624, 0.3236])
me_cylinder.materials.append(None)
me_cylinder.materials.append(None)
me_cylinder.use_remesh_preserve_volume = False
me_cylinder.use_remesh_preserve_attributes = False
me_cylinder.use_mirror_vertex_groups = False
me_cylinder.update()

# ---- objects
ob_neon_tube_lamp___high = bpy.data.objects.new('neon tube lamp - high', me_cylinder_001)
ob_neon_tube_lamp___low = bpy.data.objects.new('neon tube lamp - low', me_cylinder)

# ---- transforms, parenting, visibility, modifiers, constraints
ob_neon_tube_lamp___high.location = (0.0, 0.0, 0.0)
ob_neon_tube_lamp___high.hide_viewport = True
ob_neon_tube_lamp___high.lineart.crease_threshold = 0.0
ob_neon_tube_lamp___high.material_slots[0].link = 'OBJECT'; ob_neon_tube_lamp___high.material_slots[0].material = mat_neon_light
ob_neon_tube_lamp___high.material_slots[1].link = 'OBJECT'; ob_neon_tube_lamp___high.material_slots[1].material = mat_stainless_steel___dark
_m = ob_neon_tube_lamp___high.modifiers.new('Subsurf', 'SUBSURF')
_m.uv_smooth = 'PRESERVE_CORNERS'
_m.levels = 3
_m.render_levels = 3
_m.show_only_control_edges = False
ob_neon_tube_lamp___low.location = (0.0, 0.0, 0.0)
ob_neon_tube_lamp___low.lineart.crease_threshold = 0.0
ob_neon_tube_lamp___low.material_slots[0].link = 'OBJECT'; ob_neon_tube_lamp___low.material_slots[0].material = mat_neon_light
ob_neon_tube_lamp___low.material_slots[1].link = 'OBJECT'; ob_neon_tube_lamp___low.material_slots[1].material = mat_stainless_steel___dark

# ---- collection membership
col_collection_1.objects.link(ob_neon_tube_lamp___high)
col_collection_1.objects.link(ob_neon_tube_lamp___low)

# ---- scene / render settings (as saved in the file)
scene.frame_start = 1; scene.frame_end = 250; scene.frame_set(1)
scene.render.engine = 'CYCLES'
scene.render.resolution_percentage = 50
scene.render.dither_intensity = 0.0
scene.cycles.use_denoising = False
scene.cycles.samples = 128
scene.cycles.sampling_pattern = 'TABULATED_SOBOL'
scene.cycles.use_adaptive_sampling = False
scene.cycles.use_light_tree = False
scene.cycles.blur_glossy = 0.0
scene.cycles.sample_clamp_indirect = 0.0
scene.cycles.bake_type = 'DIFFUSE'
scene.view_settings.view_transform = 'Standard'
bpy.context.view_layer.update()

# ---- added for rendering (the .blend has no active camera): camera
cam_auto = bpy.data.cameras.new('AutoCamera')
cam_auto.lens = 50.0
cam_auto.sensor_width = 36.0
cam_auto.clip_end = 1000.0
ob_auto_camera = bpy.data.objects.new('AutoCamera', cam_auto)
scene.collection.objects.link(ob_auto_camera)
ob_auto_camera.location = (0.463623, -0.548847, 0.370898)
ob_auto_camera.rotation_euler = (1.09748, -7.21219e-08, 0.694738)
scene.camera = ob_auto_camera
bpy.context.view_layer.update()
